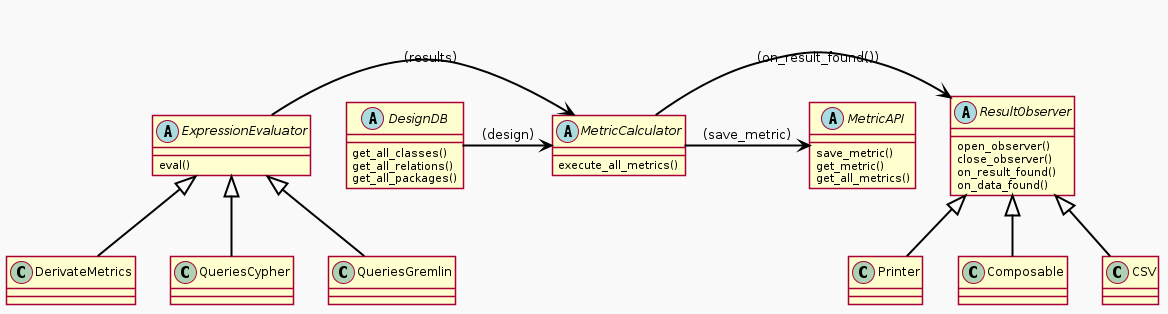

The diagram above was rendered by PlantUML. Its source (embedded in the PNG):
@startuml MetricCalculator-resultObserver
skinparam packageStyle rectangle
skinparam shadowing false
skinparam backgroundColor #F9F9F9
skinparam packageBackgroundColor #DDDDDD
skinparam packageBorderColor #000000
skinparam arrowColor #000000
skinparam arrowThickness 2

abstract class MetricCalculator {
    execute_all_metrics()
}
abstract class ExpressionEvaluator {
    eval()
}
abstract class MetricAPI {
    save_metric()
    get_metric()
    get_all_metrics()
}
abstract class DesignDB{
    get_all_classes()
    get_all_relations()
    get_all_packages()
}
abstract class ResultObserver {
    open_observer()
    close_observer()
    on_result_found()
    on_data_found()
}

class DerivateMetrics
class QueriesCypher
class QueriesGremlin

class Printer
class Composable
class CSV


ExpressionEvaluator <|-- QueriesCypher   
ExpressionEvaluator <|-- QueriesGremlin
ExpressionEvaluator <|-- DerivateMetrics

ResultObserver <|-- Printer
ResultObserver <|-- Composable
ResultObserver <|-- CSV

ExpressionEvaluator -> MetricCalculator : (results)
MetricCalculator -> ResultObserver : (on_result_found())
DesignDB -> MetricCalculator : (design)
MetricCalculator  -> MetricAPI : (save_metric)

@enduml